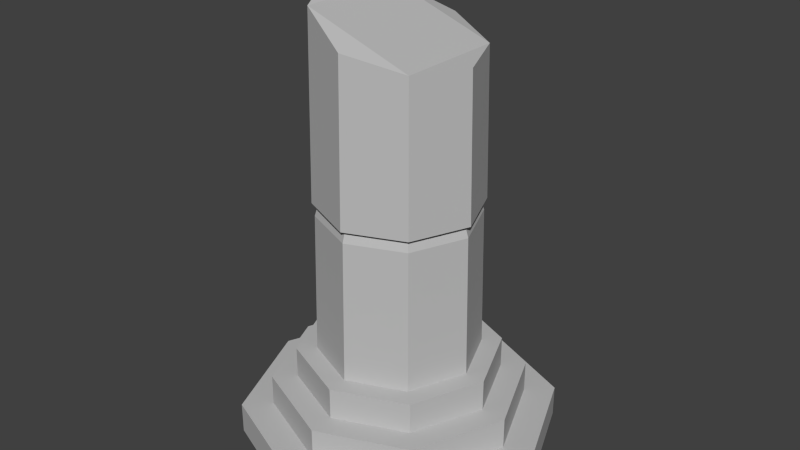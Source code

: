 # Source: Column_Broken2.blend  (saved by Blender 2.76.0; exported with 4.5.12 LTS)
import bpy
from mathutils import Matrix  # noqa: F401  (used for matrix-valued properties, if any)

bpy.ops.wm.read_factory_settings(use_empty=True)
scene = bpy.context.scene
scene.name = 'Scene'

# ---- collections
col_collection_1 = bpy.data.collections.new('Collection 1'); scene.collection.children.link(col_collection_1)

# ---- materials (node trees are filled in below, after node groups)
mat_rock = bpy.data.materials.new('Rock')
mat_rock.alpha_threshold = 0.0
mat_rock.diffuse_color = (0.5173, 0.5173, 0.5173, 1.0)
mat_rock.roughness = 0.5

# ---- material node trees

# ---- world
world_world = bpy.data.worlds.new('World'); scene.world = world_world
world_world.color = (0.05088, 0.05088, 0.05088)
world_world.use_sun_shadow = False
world_world.sun_shadow_jitter_overblur = 0.0
world_world.cycles.sampling_method = 'MANUAL'
world_world.cycles.sample_map_resolution = 256

# ---- meshes
me_cylinder_007 = bpy.data.meshes.new('Cylinder.007')
me_cylinder_007.from_pydata([(0.0, 1.0, 0.007211), (0.7071, 0.7071, 0.007211), (1.0, -4.371e-08, 0.007211), (0.7071, -0.7071, 0.007211), (-8.742e-08, -1.0, 0.007211), (-0.7071, -0.7071, 0.007211), (-1.0, 1.192e-08, 0.007211), (-0.7071, 0.7071, 0.007211), (-7.361e-09, 1.0, 0.2072), (0.7071, 0.7071, 0.2072), (1.0, -4.371e-08, 0.2072), (0.7071, -0.7071, 0.2072), (-9.478e-08, -1.0, 0.2072), (-0.7071, -0.7071, 0.2072), (-1.0, 1.192e-08, 0.2072), (-0.7071, 0.7071, 0.2072), (-7.379e-09, 0.8, 0.2072), (0.5657, 0.5657, 0.2072), (0.8, -3.348e-08, 0.2072), (0.5657, -0.5657, 0.2072), (-7.732e-08, -0.8, 0.2072), (-0.5657, -0.5657, 0.2072), (-0.8, 1.103e-08, 0.2072), (-0.5657, 0.5657, 0.2072), (-9.296e-09, 0.8, 0.4072), (0.5657, 0.5657, 0.4072), (0.8, -3.348e-08, 0.4072), (0.5657, -0.5657, 0.4072), (-7.923e-08, -0.8, 0.4072), (-0.5657, -0.5657, 0.4072), (-0.8, 1.103e-08, 0.4072), (-0.5657, 0.5657, 0.4072), (-1.191e-08, 0.64, 0.4072), (0.4525, 0.4525, 0.4072), (0.64, -2.529e-08, 0.4072), (0.4525, -0.4525, 0.4072), (-6.786e-08, -0.64, 0.4072), (-0.4525, -0.4525, 0.4072), (-0.64, 1.031e-08, 0.4072), (-0.4525, 0.4525, 0.4072), (-1.041e-08, 0.64, 0.6072), (0.4525, 0.4525, 0.6072), (0.64, -2.529e-08, 0.6072), (0.4525, -0.4525, 0.6072), (-6.636e-08, -0.64, 0.6072), (-0.4525, -0.4525, 0.6072), (-0.64, 1.031e-08, 0.6072), (-0.4525, 0.4525, 0.6072), (-1.727e-08, 0.512, 0.6072), (0.362, 0.362, 0.6072), (0.512, -2.023e-08, 0.6072), (0.362, -0.362, 0.6072), (-6.203e-08, -0.512, 0.6072), (-0.362, -0.362, 0.6072), (-0.512, 8.251e-09, 0.6072), (-0.362, 0.362, 0.6072), (0.512, -2.023e-08, 1.587), (0.362, -0.362, 1.587), (-1.72e-08, 0.512, 1.587), (0.362, 0.362, 1.587), (-0.362, 0.362, 1.597), (-0.362, -0.362, 1.597), (-0.512, 8.251e-09, 1.615), (-6.196e-08, -0.512, 1.587), (0.3335, -0.3335, 1.587), (0.3335, 0.3335, 1.587), (-0.4717, 8.188e-09, 1.615), (-5.942e-08, -0.4717, 1.587), (0.4717, -1.805e-08, 1.587), (-1.819e-08, 0.4717, 1.587), (-0.3335, 0.3335, 1.598), (-0.3335, -0.3335, 1.598), (0.3507, -0.3507, 1.511), (0.3507, 0.3507, 1.511), (-0.496, 8.392e-09, 1.522), (-6.095e-08, -0.496, 1.511), (0.496, -1.92e-08, 1.511), (-1.76e-08, 0.496, 1.511), (-0.3507, 0.3507, 1.513), (-0.3507, -0.3507, 1.513), (0.3478, -0.3478, 2.524), (0.3478, 0.3478, 2.524), (-0.4918, 7.734e-09, 2.855), (-6.133e-08, -0.4918, 2.606), (0.4918, -1.963e-08, 2.506), (-1.833e-08, 0.4918, 2.606), (-0.3478, 0.3478, 2.758), (-0.3478, -0.3478, 2.758)], [], [(0, 1, 2, 3, 4, 5, 6, 7), (14, 13, 21, 22), (2, 10, 11, 3), (0, 8, 9, 1), (7, 15, 8, 0), (5, 13, 14, 6), (3, 11, 12, 4), (1, 9, 10, 2), (6, 14, 15, 7), (4, 12, 13, 5), (17, 16, 24, 25), (12, 11, 19, 20), (10, 9, 17, 18), (15, 14, 22, 23), (13, 12, 20, 21), (11, 10, 18, 19), (9, 8, 16, 17), (8, 15, 23, 16), (31, 30, 38, 39), (16, 23, 31, 24), (22, 21, 29, 30), (20, 19, 27, 28), (18, 17, 25, 26), (23, 22, 30, 31), (21, 20, 28, 29), (19, 18, 26, 27), (34, 33, 41, 42), (29, 28, 36, 37), (27, 26, 34, 35), (25, 24, 32, 33), (24, 31, 39, 32), (30, 29, 37, 38), (28, 27, 35, 36), (26, 25, 33, 34), (40, 47, 55, 48), (39, 38, 46, 47), (37, 36, 44, 45), (35, 34, 42, 43), (33, 32, 40, 41), (32, 39, 47, 40), (38, 37, 45, 46), (36, 35, 43, 44), (46, 45, 53, 54), (44, 43, 51, 52), (42, 41, 49, 50), (47, 46, 54, 55), (45, 44, 52, 53), (43, 42, 50, 51), (41, 40, 48, 49), (71, 67, 63, 61), (70, 66, 62, 60), (68, 65, 59, 56), (67, 64, 57, 63), (66, 71, 61, 62), (69, 70, 60, 58), (65, 69, 58, 59), (64, 68, 56, 57), (72, 76, 68, 64), (73, 77, 69, 65), (77, 78, 70, 69), (74, 79, 71, 66), (75, 72, 64, 67), (76, 73, 65, 68), (78, 74, 66, 70), (79, 75, 67, 71), (53, 52, 75, 79), (55, 54, 74, 78), (50, 49, 73, 76), (52, 51, 72, 75), (54, 53, 79, 74), (48, 55, 78, 77), (49, 48, 77, 73), (51, 50, 76, 72), (61, 63, 83, 87), (60, 62, 82, 86), (56, 59, 81, 84), (63, 57, 80, 83), (62, 61, 87, 82), (58, 60, 86, 85), (59, 58, 85, 81), (57, 56, 84, 80), (83, 80, 84, 81, 85, 86, 82, 87)])
me_cylinder_007.materials.append(mat_rock)
me_cylinder_007.use_remesh_preserve_volume = False
me_cylinder_007.use_remesh_preserve_attributes = False
me_cylinder_007.use_mirror_vertex_groups = False
me_cylinder_007.update()

# ---- objects
ob_columnbroken2 = bpy.data.objects.new('ColumnBroken2', me_cylinder_007)

# ---- transforms, parenting, visibility, modifiers, constraints
ob_columnbroken2.location = (0.0, 0.0, 0.0)
ob_columnbroken2.lineart.crease_threshold = 0.0

# ---- collection membership
col_collection_1.objects.link(ob_columnbroken2)

# ---- scene / render settings (as saved in the file)
scene.frame_start = 1; scene.frame_end = 250; scene.frame_set(1)
scene.render.engine = 'CYCLES'
scene.render.resolution_percentage = 50
scene.render.dither_intensity = 0.0
scene.cycles.use_denoising = False
scene.cycles.samples = 10
scene.cycles.sampling_pattern = 'TABULATED_SOBOL'
scene.cycles.light_sampling_threshold = 0.0
scene.cycles.use_adaptive_sampling = False
scene.cycles.use_light_tree = False
scene.cycles.blur_glossy = 0.0
scene.cycles.pixel_filter_type = 'GAUSSIAN'
scene.cycles.sample_clamp_indirect = 0.0
scene.view_settings.view_transform = 'Standard'
bpy.context.view_layer.update()

# ---- added for rendering (the .blend has no active camera and no usable light): camera, sun
cam_auto = bpy.data.cameras.new('AutoCamera')
cam_auto.lens = 50.0
cam_auto.sensor_width = 36.0
cam_auto.clip_end = 1000.0
ob_auto_camera = bpy.data.objects.new('AutoCamera', cam_auto)
scene.collection.objects.link(ob_auto_camera)
ob_auto_camera.location = (3.71385, -4.45662, 4.40239)
ob_auto_camera.rotation_euler = (1.09748, -7.21219e-08, 0.694738)
scene.camera = ob_auto_camera
light_auto_sun = bpy.data.lights.new('AutoSun', 'SUN')
light_auto_sun.energy = 3.0
light_auto_sun.angle = 0.0523599
ob_auto_sun = bpy.data.objects.new('AutoSun', light_auto_sun)
scene.collection.objects.link(ob_auto_sun)
ob_auto_sun.rotation_euler = (0.872665, 0.174533, 0.523599)
bpy.context.view_layer.update()
